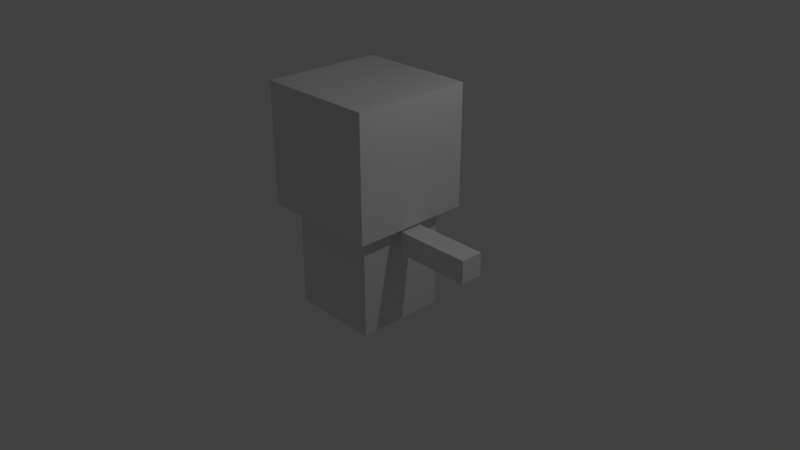 # Source: char1idle.blend  (saved by Blender 2.79.0; exported with 4.5.12 LTS)
import bpy
from mathutils import Matrix  # noqa: F401  (used for matrix-valued properties, if any)

bpy.ops.wm.read_factory_settings(use_empty=True)
scene = bpy.context.scene
scene.name = 'Scene'

# ---- collections
col_collection_1 = bpy.data.collections.new('Collection 1'); scene.collection.children.link(col_collection_1)

# ---- world
world_world = bpy.data.worlds.new('World'); scene.world = world_world
world_world.color = (0.05088, 0.05088, 0.05088)
world_world.use_sun_shadow = False
world_world.sun_shadow_jitter_overblur = 0.0
world_world.cycles.sampling_method = 'MANUAL'

# ---- cameras
cam_camera = bpy.data.cameras.new('Camera')
cam_camera.clip_end = 100.0
cam_camera.lens = 35.0
cam_camera.sensor_width = 32.0
cam_camera.sensor_height = 18.0
cam_camera.ortho_scale = 7.314
cam_camera.dof.focus_distance = 0.0
cam_camera.dof.aperture_fstop = 128.0

# ---- lights
light_lamp = bpy.data.lights.new('Lamp', 'POINT')
light_lamp.transmission_factor = 0.0
light_lamp.cutoff_distance = 30.0
light_lamp.energy = 100.0
light_lamp.shadow_buffer_clip_start = 1.001
light_lamp.shadow_soft_size = 0.1
light_lamp.shadow_maximum_resolution = 0.006
light_lamp.use_absolute_resolution = True

# ---- meshes
me_cube_013 = bpy.data.meshes.new('Cube.013')
me_cube_013.from_pydata([(-1.0, -1.0, -1.0), (-1.0, -1.0, 1.0), (-1.0, 1.0, -1.0), (-1.0, 1.0, 1.0), (1.0, -1.0, -1.0), (1.0, -1.0, 1.0), (1.0, 1.0, -1.0), (1.0, 1.0, 1.0), (1.263, -0.25, 0.4993), (1.263, -0.25, 0.9278), (1.263, 0.25, 0.4993), (1.263, 0.25, 0.9278), (2.929, -0.25, 0.4993), (2.929, -0.25, 0.9278), (2.929, 0.25, 0.4993), (2.929, 0.25, 0.9278), (-1.333, -1.333, 0.9909), (-1.333, -1.333, 3.277), (-1.333, 1.333, 0.9909), (-1.333, 1.333, 3.277), (1.333, -1.333, 0.9909), (1.333, -1.333, 3.277), (1.333, 1.333, 0.9909), (1.333, 1.333, 3.277), (-2.929, -0.25, 0.4993), (-2.929, -0.25, 0.9278), (-2.929, 0.25, 0.4993), (-2.929, 0.25, 0.9278), (-1.263, -0.25, 0.4993), (-1.263, -0.25, 0.9278), (-1.263, 0.25, 0.4993), (-1.263, 0.25, 0.9278)], [], [(0, 1, 3, 2), (2, 3, 7, 6), (6, 7, 5, 4), (4, 5, 1, 0), (2, 6, 4, 0), (7, 3, 1, 5), (8, 9, 11, 10), (10, 11, 15, 14), (14, 15, 13, 12), (12, 13, 9, 8), (10, 14, 12, 8), (15, 11, 9, 13), (16, 17, 19, 18), (18, 19, 23, 22), (22, 23, 21, 20), (20, 21, 17, 16), (18, 22, 20, 16), (23, 19, 17, 21), (24, 25, 27, 26), (26, 27, 31, 30), (30, 31, 29, 28), (28, 29, 25, 24), (26, 30, 28, 24), (31, 27, 25, 29)])
me_cube_013.use_remesh_preserve_volume = False
me_cube_013.use_remesh_preserve_attributes = False
me_cube_013.use_mirror_vertex_groups = False
me_cube_013.update()
me_cube_004 = bpy.data.meshes.new('Cube.004')
me_cube_004.from_pydata([(-1.0, -1.0, -1.0), (-1.0, -1.0, 1.0), (-1.0, 1.0, -1.0), (-1.0, 1.0, 1.0), (1.0, -1.0, -1.0), (1.0, -1.0, 1.0), (1.0, 1.0, -1.0), (1.0, 1.0, 1.0), (-0.8333, -0.8333, 1.0), (-0.8333, -0.8333, -1.0), (0.8333, -0.8333, 1.0), (0.8333, -0.8333, -1.0), (-0.8333, 0.8333, 1.0), (-0.8333, 0.8333, -1.0), (0.8333, 0.8333, 1.0), (0.8333, 0.8333, -1.0), (1.0, -1.0, 0.9), (1.0, 0.9, 0.9), (1.0, 1.0, 0.9), (0.8333, -0.8333, 0.9), (0.8333, 0.8333, 0.9), (1.0, -1.0, -0.9), (1.0, -0.9, -0.9), (1.0, 1.0, -0.9), (0.8333, -0.8333, -0.9), (0.8333, 0.8333, -0.9), (-1.0, 1.0, -0.9), (-0.8333, -0.8333, -0.9), (-0.8333, 0.8333, -0.9), (-1.0, 0.9, -0.9), (-1.0, -1.0, -0.9), (-1.0, 1.0, 0.9), (-0.8333, -0.8333, 0.9), (-0.8333, 0.8333, 0.9), (-1.0, -0.9, 0.9), (-1.0, -1.0, 0.9), (0.0, 0.0, -0.6), (0.7236, -0.5257, -0.2683), (-0.2764, -0.8506, -0.2683), (-0.8944, 0.0, -0.2683), (-0.2764, 0.8506, -0.2683), (0.7236, 0.5257, -0.2683), (0.2764, -0.8506, 0.2683), (-0.7236, -0.5257, 0.2683), (-0.7236, 0.5257, 0.2683), (0.2764, 0.8506, 0.2683), (0.8944, 0.0, 0.2683), (0.0, 0.0, 0.6), (-0.1625, -0.5, -0.5104), (0.4253, -0.309, -0.5104), (0.2629, -0.809, -0.3154), (0.8506, 0.0, -0.3154), (0.4253, 0.309, -0.5104), (-0.5257, 0.0, -0.5104), (-0.6882, -0.5, -0.3154), (-0.1625, 0.5, -0.5104), (-0.6882, 0.5, -0.3154), (0.2629, 0.809, -0.3154), (0.9511, -0.309, 0.0), (0.9511, 0.309, 0.0), (0.0, -1.0, 0.0), (0.5878, -0.809, 0.0), (-0.9511, -0.309, 0.0), (-0.5878, -0.809, 0.0), (-0.5878, 0.809, 0.0), (-0.9511, 0.309, 0.0), (0.5878, 0.809, 0.0), (0.0, 1.0, 0.0), (0.6882, -0.5, 0.3154), (-0.2629, -0.809, 0.3154), (-0.8506, 0.0, 0.3154), (-0.2629, 0.809, 0.3154), (0.6882, 0.5, 0.3154), (0.1625, -0.5, 0.5104), (0.5257, 0.0, 0.5104), (-0.4253, -0.309, 0.5104), (-0.4253, 0.309, 0.5104), (0.1625, 0.5, 0.5104), (0.0, 0.1667, 1.631), (0.0, -0.1667, 1.631), (0.2081, 0.1667, 1.612), (0.2081, -0.1667, 1.612), (0.4082, 0.1667, 1.557), (0.4082, -0.1667, 1.557), (0.5926, 0.1667, 1.466), (0.5926, -0.1667, 1.466), (0.7542, 0.1667, 1.344), (0.7542, -0.1667, 1.344), (0.8869, 0.1667, 1.196), (0.8869, -0.1667, 1.196), (0.9855, 0.1667, 1.026), (0.9855, -0.1667, 1.026), (-0.9855, 0.1667, 1.026), (-0.9855, -0.1667, 1.026), (-0.8869, 0.1667, 1.196), (-0.8869, -0.1667, 1.196), (-0.7542, 0.1667, 1.344), (-0.7542, -0.1667, 1.344), (-0.5926, 0.1667, 1.466), (-0.5926, -0.1667, 1.466), (-0.4082, 0.1667, 1.557), (-0.4082, -0.1667, 1.557), (-0.2081, 0.1667, 1.612), (-0.2081, -0.1667, 1.612), (0.0, -0.1667, 1.523), (0.0, 0.1667, 1.523), (-0.1873, -0.1667, 1.507), (-0.1873, 0.1667, 1.507), (-0.3674, -0.1667, 1.457), (-0.3674, 0.1667, 1.457), (0.5333, -0.1667, 1.376), (0.5333, 0.1667, 1.376), (-0.6788, -0.1667, 1.268), (-0.6788, 0.1667, 1.268), (-0.5333, -0.1667, 1.376), (-0.5333, 0.1667, 1.376), (-0.7982, -0.1667, 1.136), (-0.7982, 0.1667, 1.136), (0.6788, -0.1667, 1.268), (0.6788, 0.1667, 1.268), (0.7982, -0.1667, 1.136), (0.7982, 0.1667, 1.136), (0.3674, -0.1667, 1.457), (0.3674, 0.1667, 1.457), (0.1873, -0.1667, 1.507), (0.1873, 0.1667, 1.507), (0.9936, -0.1667, 1.002), (0.8771, -0.1667, 1.002), (0.8771, 0.1667, 1.002), (0.9936, 0.1667, 1.002), (-0.8771, -0.1667, 1.002), (-0.9936, 0.1667, 1.002), (-0.9936, -0.1667, 1.002), (-0.8771, 0.1667, 1.002)], [], [(0, 30, 29, 26, 2), (2, 26, 23, 6), (6, 23, 22, 21, 4), (4, 21, 30, 0), (2, 6, 4, 11, 15, 13), (7, 14, 10, 8, 1, 5), (11, 24, 25, 15), (15, 25, 28, 13), (1, 8, 12, 14, 7, 3), (13, 28, 27, 9), (9, 27, 24, 11), (13, 9, 11, 4, 0, 2), (20, 19, 10, 14), (18, 31, 3, 7), (19, 32, 8, 10), (32, 33, 12, 8), (35, 16, 5, 1), (31, 34, 35, 1, 3), (18, 17, 20, 33, 32, 34, 31), (20, 17, 16, 35, 34, 32, 19), (16, 17, 18, 7, 5), (33, 20, 14, 12), (26, 29, 28, 25, 24, 22, 23), (29, 30, 21, 22, 24, 27, 28), (36, 49, 48), (37, 49, 51), (36, 48, 53), (36, 53, 55), (36, 55, 52), (37, 51, 58), (38, 50, 60), (39, 54, 62), (40, 56, 64), (41, 57, 66), (37, 58, 61), (38, 60, 63), (39, 62, 65), (40, 64, 67), (41, 66, 59), (42, 68, 73), (43, 69, 75), (44, 70, 76), (45, 71, 77), (46, 72, 74), (74, 77, 47), (74, 72, 77), (72, 45, 77), (77, 76, 47), (77, 71, 76), (71, 44, 76), (76, 75, 47), (76, 70, 75), (70, 43, 75), (75, 73, 47), (75, 69, 73), (69, 42, 73), (73, 74, 47), (73, 68, 74), (68, 46, 74), (59, 72, 46), (59, 66, 72), (66, 45, 72), (67, 71, 45), (67, 64, 71), (64, 44, 71), (65, 70, 44), (65, 62, 70), (62, 43, 70), (63, 69, 43), (63, 60, 69), (60, 42, 69), (61, 68, 42), (61, 58, 68), (58, 46, 68), (66, 67, 45), (66, 57, 67), (57, 40, 67), (64, 65, 44), (64, 56, 65), (56, 39, 65), (62, 63, 43), (62, 54, 63), (54, 38, 63), (60, 61, 42), (60, 50, 61), (50, 37, 61), (58, 59, 46), (58, 51, 59), (51, 41, 59), (52, 57, 41), (52, 55, 57), (55, 40, 57), (55, 56, 40), (55, 53, 56), (53, 39, 56), (53, 54, 39), (53, 48, 54), (48, 38, 54), (51, 52, 41), (51, 49, 52), (49, 36, 52), (48, 50, 38), (48, 49, 50), (49, 37, 50), (78, 79, 81, 80), (80, 81, 83, 82), (82, 83, 85, 84), (84, 85, 87, 86), (86, 87, 89, 88), (88, 89, 91, 90), (90, 91, 126, 129), (92, 93, 95, 94), (94, 95, 97, 96), (96, 97, 99, 98), (98, 99, 101, 100), (81, 79, 103, 101, 99, 97, 95, 93, 132, 130, 116, 112, 114, 108, 106, 104, 124, 122, 110, 118, 120, 127, 126, 91, 89, 87, 85, 83), (100, 101, 103, 102), (102, 103, 79, 78), (78, 80, 82, 84, 86, 88, 90, 129, 128, 121, 119, 111, 123, 125, 105, 107, 109, 115, 113, 117, 133, 131, 92, 94, 96, 98, 100, 102), (121, 120, 118, 119), (105, 104, 106, 107), (117, 116, 130, 133), (107, 106, 108, 109), (119, 118, 110, 111), (111, 110, 122, 123), (115, 114, 112, 113), (125, 124, 104, 105), (109, 108, 114, 115), (123, 122, 124, 125), (113, 112, 116, 117), (131, 132, 93, 92), (132, 131, 133, 130), (127, 128, 129, 126), (128, 127, 120, 121)])
me_cube_004.use_remesh_preserve_volume = False
me_cube_004.use_remesh_preserve_attributes = False
me_cube_004.use_mirror_vertex_groups = False
me_cube_004.update()
arm_armature_005 = bpy.data.armatures.new('Armature.005')  # bones are not reproduced

# ---- objects
ob_armature = bpy.data.objects.new('Armature', arm_armature_005)
ob_char = bpy.data.objects.new('char', me_cube_013)
ob_lamp = bpy.data.objects.new('Lamp', light_lamp)
ob_camera = bpy.data.objects.new('Camera', cam_camera)
ob_cube = bpy.data.objects.new('Cube', me_cube_004)

# ---- transforms, parenting, visibility, modifiers, constraints
ob_armature.location = (0.0, 0.0, 0.0)
ob_armature.show_in_front = True
ob_armature.lineart.crease_threshold = 0.0
ob_char.parent = ob_armature
ob_char.location = (0.0, 0.0, 0.0)
ob_char.scale = (0.6, 0.6, 0.7)
ob_char.lineart.crease_threshold = 0.0
_vg = ob_char.vertex_groups.new(name='Bone')
for _i, _w in zip([0, 1, 2, 3, 4, 5, 6, 7], [0.8794, 0.06943, 0.8706, 0.08437, 0.8725, 0.08452, 0.8808, 0.06949]): _vg.add([_i], _w, 'REPLACE')
_vg = ob_char.vertex_groups.new(name='Bone.001')
for _i, _w in zip([1, 3, 5, 7, 8, 10, 28, 30], [1.0, 1.0, 1.0, 1.0, 0.0, 0.0, 0.0, 0.0]): _vg.add([_i], _w, 'REPLACE')
_vg = ob_char.vertex_groups.new(name='Bone.002')
_vg.add([16, 17, 18, 19, 20, 21, 22, 23], 1.0, 'REPLACE')
_vg = ob_char.vertex_groups.new(name='Bone.003')
for _i, _w in zip([0, 1, 2, 3, 4, 5, 6, 7, 8, 9, 10, 11, 12, 14, 16, 18, 24, 26, 27, 28, 29, 30, 31], [0.0, 0.0, 0.0, 0.07392, 0.0, 0.0, 0.0, 0.07492, 0.0, 0.0, 0.0, 0.0, 0.0, 0.0, 0.0, 0.0, 0.0, 0.0, 0.0, 0.0, 0.0, 0.0, 0.0]): _vg.add([_i], _w, 'REPLACE')
_vg = ob_char.vertex_groups.new(name='Bone.004')
_vg = ob_char.vertex_groups.new(name='Bone.005')
_vg.add([24, 25, 26, 27, 28, 29, 30, 31], 1.0, 'REPLACE')
_vg = ob_char.vertex_groups.new(name='Bone.007')
for _i, _w in zip([1, 2, 3, 4, 5, 6, 7, 8, 9, 11, 18, 20, 25, 28, 29, 30, 31], [0.07495, 0.002611, 0.09697, 0.1007, 0.0744, 0.09654, 0.0, 0.0, 0.0, 0.0, 0.0, 0.0, 0.0, 0.0, 0.0, 0.0, 0.0]): _vg.add([_i], _w, 'REPLACE')
_vg = ob_char.vertex_groups.new(name='Bone.008')
for _i, _w in zip([5, 8, 9, 10, 11, 12, 13, 14, 15, 20, 22], [0.0, 0.0, 0.0, 0.0, 0.0, 0.0, 0.0, 0.0, 0.0, 0.0, 0.0]): _vg.add([_i], _w, 'REPLACE')
_vg = ob_char.vertex_groups.new(name='Bone.009')
for _i, _w in zip([8, 9, 10, 11, 12, 13, 14, 15, 22], [1.0, 0.936, 1.0, 0.9401, 1.0, 1.0, 1.0, 1.0, 0.06655]): _vg.add([_i], _w, 'REPLACE')
_m = ob_char.modifiers.new('Armature', 'ARMATURE')
_m.object = ob_armature
ob_lamp.location = (4.106, 0.7853, 5.198)
ob_lamp.rotation_euler = (0.6503, 0.05522, 1.866)
ob_lamp.lock_rotations_4d = False
ob_lamp.empty_display_type = 'ARROWS'
ob_lamp.color = (0.0, 0.0, 0.0, 0.0)
ob_lamp.lineart.crease_threshold = 0.0
ob_camera.location = (7.481, -6.508, 5.344)
ob_camera.rotation_euler = (1.109, 0.0, 0.8149)
ob_camera.lock_rotations_4d = False
ob_camera.empty_display_type = 'ARROWS'
ob_camera.color = (0.0, 0.0, 0.0, 0.0)
ob_camera.display_type = 'WIRE'
ob_camera.lineart.crease_threshold = 0.0
ob_cube.location = (0.0, 0.0, 0.0)
ob_cube.scale = (0.3, 0.3, 0.5)
ob_cube.lineart.crease_threshold = 0.0

# ---- collection membership
col_collection_1.objects.link(ob_armature)
col_collection_1.objects.link(ob_char)
col_collection_1.objects.link(ob_lamp)
col_collection_1.objects.link(ob_camera)
col_collection_1.objects.link(ob_cube)

# ---- scene / render settings (as saved in the file)
scene.camera = ob_camera
scene.frame_start = 1; scene.frame_end = 250; scene.frame_set(0)
scene.render.engine = 'BLENDER_EEVEE_NEXT'
scene.render.resolution_percentage = 50
scene.render.dither_intensity = 0.0
scene.cycles.use_denoising = False
scene.cycles.samples = 128
scene.cycles.sampling_pattern = 'TABULATED_SOBOL'
scene.cycles.use_adaptive_sampling = False
scene.cycles.use_light_tree = False
scene.cycles.blur_glossy = 0.0
scene.cycles.sample_clamp_indirect = 0.0
scene.view_settings.view_transform = 'Standard'
bpy.context.view_layer.update()
